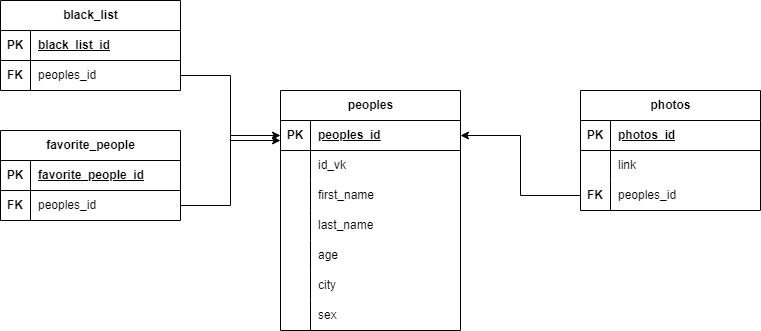

The diagram above was exported from draw.io. Its source (the exported page's mxGraphModel, read from the mxfile embedded in the PNG):
<mxGraphModel dx="1337" dy="510" grid="1" gridSize="10" guides="1" tooltips="1" connect="1" arrows="1" fold="1" page="1" pageScale="1" pageWidth="1169" pageHeight="827" math="0" shadow="0">
  <root>
    <mxCell id="0" />
    <mxCell id="1" parent="0" />
    <mxCell id="oWiunBKLOma-h6XieSDg-15" value="peoples" style="shape=table;startSize=30;container=1;collapsible=1;childLayout=tableLayout;fixedRows=1;rowLines=0;fontStyle=1;align=center;resizeLast=1;html=1;" parent="1" vertex="1">
      <mxGeometry x="340" y="360" width="180" height="240" as="geometry" />
    </mxCell>
    <mxCell id="oWiunBKLOma-h6XieSDg-16" value="" style="shape=tableRow;horizontal=0;startSize=0;swimlaneHead=0;swimlaneBody=0;fillColor=none;collapsible=0;dropTarget=0;points=[[0,0.5],[1,0.5]];portConstraint=eastwest;top=0;left=0;right=0;bottom=1;" parent="oWiunBKLOma-h6XieSDg-15" vertex="1">
      <mxGeometry y="30" width="180" height="30" as="geometry" />
    </mxCell>
    <mxCell id="oWiunBKLOma-h6XieSDg-17" value="PK" style="shape=partialRectangle;connectable=0;fillColor=none;top=0;left=0;bottom=0;right=0;fontStyle=1;overflow=hidden;whiteSpace=wrap;html=1;" parent="oWiunBKLOma-h6XieSDg-16" vertex="1">
      <mxGeometry width="30" height="30" as="geometry">
        <mxRectangle width="30" height="30" as="alternateBounds" />
      </mxGeometry>
    </mxCell>
    <mxCell id="oWiunBKLOma-h6XieSDg-18" value="peoples_id" style="shape=partialRectangle;connectable=0;fillColor=none;top=0;left=0;bottom=0;right=0;align=left;spacingLeft=6;fontStyle=5;overflow=hidden;whiteSpace=wrap;html=1;" parent="oWiunBKLOma-h6XieSDg-16" vertex="1">
      <mxGeometry x="30" width="150" height="30" as="geometry">
        <mxRectangle width="150" height="30" as="alternateBounds" />
      </mxGeometry>
    </mxCell>
    <mxCell id="oWiunBKLOma-h6XieSDg-19" value="" style="shape=tableRow;horizontal=0;startSize=0;swimlaneHead=0;swimlaneBody=0;fillColor=none;collapsible=0;dropTarget=0;points=[[0,0.5],[1,0.5]];portConstraint=eastwest;top=0;left=0;right=0;bottom=0;" parent="oWiunBKLOma-h6XieSDg-15" vertex="1">
      <mxGeometry y="60" width="180" height="30" as="geometry" />
    </mxCell>
    <mxCell id="oWiunBKLOma-h6XieSDg-20" value="" style="shape=partialRectangle;connectable=0;fillColor=none;top=0;left=0;bottom=0;right=0;editable=1;overflow=hidden;whiteSpace=wrap;html=1;" parent="oWiunBKLOma-h6XieSDg-19" vertex="1">
      <mxGeometry width="30" height="30" as="geometry">
        <mxRectangle width="30" height="30" as="alternateBounds" />
      </mxGeometry>
    </mxCell>
    <mxCell id="oWiunBKLOma-h6XieSDg-21" value="id_vk" style="shape=partialRectangle;connectable=0;fillColor=none;top=0;left=0;bottom=0;right=0;align=left;spacingLeft=6;overflow=hidden;whiteSpace=wrap;html=1;" parent="oWiunBKLOma-h6XieSDg-19" vertex="1">
      <mxGeometry x="30" width="150" height="30" as="geometry">
        <mxRectangle width="150" height="30" as="alternateBounds" />
      </mxGeometry>
    </mxCell>
    <mxCell id="oWiunBKLOma-h6XieSDg-22" value="" style="shape=tableRow;horizontal=0;startSize=0;swimlaneHead=0;swimlaneBody=0;fillColor=none;collapsible=0;dropTarget=0;points=[[0,0.5],[1,0.5]];portConstraint=eastwest;top=0;left=0;right=0;bottom=0;" parent="oWiunBKLOma-h6XieSDg-15" vertex="1">
      <mxGeometry y="90" width="180" height="30" as="geometry" />
    </mxCell>
    <mxCell id="oWiunBKLOma-h6XieSDg-23" value="" style="shape=partialRectangle;connectable=0;fillColor=none;top=0;left=0;bottom=0;right=0;editable=1;overflow=hidden;whiteSpace=wrap;html=1;" parent="oWiunBKLOma-h6XieSDg-22" vertex="1">
      <mxGeometry width="30" height="30" as="geometry">
        <mxRectangle width="30" height="30" as="alternateBounds" />
      </mxGeometry>
    </mxCell>
    <mxCell id="oWiunBKLOma-h6XieSDg-24" value="first_name" style="shape=partialRectangle;connectable=0;fillColor=none;top=0;left=0;bottom=0;right=0;align=left;spacingLeft=6;overflow=hidden;whiteSpace=wrap;html=1;" parent="oWiunBKLOma-h6XieSDg-22" vertex="1">
      <mxGeometry x="30" width="150" height="30" as="geometry">
        <mxRectangle width="150" height="30" as="alternateBounds" />
      </mxGeometry>
    </mxCell>
    <mxCell id="oWiunBKLOma-h6XieSDg-25" value="" style="shape=tableRow;horizontal=0;startSize=0;swimlaneHead=0;swimlaneBody=0;fillColor=none;collapsible=0;dropTarget=0;points=[[0,0.5],[1,0.5]];portConstraint=eastwest;top=0;left=0;right=0;bottom=0;" parent="oWiunBKLOma-h6XieSDg-15" vertex="1">
      <mxGeometry y="120" width="180" height="30" as="geometry" />
    </mxCell>
    <mxCell id="oWiunBKLOma-h6XieSDg-26" value="" style="shape=partialRectangle;connectable=0;fillColor=none;top=0;left=0;bottom=0;right=0;editable=1;overflow=hidden;whiteSpace=wrap;html=1;" parent="oWiunBKLOma-h6XieSDg-25" vertex="1">
      <mxGeometry width="30" height="30" as="geometry">
        <mxRectangle width="30" height="30" as="alternateBounds" />
      </mxGeometry>
    </mxCell>
    <mxCell id="oWiunBKLOma-h6XieSDg-27" value="last_name" style="shape=partialRectangle;connectable=0;fillColor=none;top=0;left=0;bottom=0;right=0;align=left;spacingLeft=6;overflow=hidden;whiteSpace=wrap;html=1;" parent="oWiunBKLOma-h6XieSDg-25" vertex="1">
      <mxGeometry x="30" width="150" height="30" as="geometry">
        <mxRectangle width="150" height="30" as="alternateBounds" />
      </mxGeometry>
    </mxCell>
    <mxCell id="oWiunBKLOma-h6XieSDg-29" style="shape=tableRow;horizontal=0;startSize=0;swimlaneHead=0;swimlaneBody=0;fillColor=none;collapsible=0;dropTarget=0;points=[[0,0.5],[1,0.5]];portConstraint=eastwest;top=0;left=0;right=0;bottom=0;" parent="oWiunBKLOma-h6XieSDg-15" vertex="1">
      <mxGeometry y="150" width="180" height="30" as="geometry" />
    </mxCell>
    <mxCell id="oWiunBKLOma-h6XieSDg-30" style="shape=partialRectangle;connectable=0;fillColor=none;top=0;left=0;bottom=0;right=0;editable=1;overflow=hidden;whiteSpace=wrap;html=1;" parent="oWiunBKLOma-h6XieSDg-29" vertex="1">
      <mxGeometry width="30" height="30" as="geometry">
        <mxRectangle width="30" height="30" as="alternateBounds" />
      </mxGeometry>
    </mxCell>
    <mxCell id="oWiunBKLOma-h6XieSDg-31" value="age" style="shape=partialRectangle;connectable=0;fillColor=none;top=0;left=0;bottom=0;right=0;align=left;spacingLeft=6;overflow=hidden;whiteSpace=wrap;html=1;" parent="oWiunBKLOma-h6XieSDg-29" vertex="1">
      <mxGeometry x="30" width="150" height="30" as="geometry">
        <mxRectangle width="150" height="30" as="alternateBounds" />
      </mxGeometry>
    </mxCell>
    <mxCell id="DN0_UJrGauKm_uDiDZq4-1" style="shape=tableRow;horizontal=0;startSize=0;swimlaneHead=0;swimlaneBody=0;fillColor=none;collapsible=0;dropTarget=0;points=[[0,0.5],[1,0.5]];portConstraint=eastwest;top=0;left=0;right=0;bottom=0;" vertex="1" parent="oWiunBKLOma-h6XieSDg-15">
      <mxGeometry y="180" width="180" height="30" as="geometry" />
    </mxCell>
    <mxCell id="DN0_UJrGauKm_uDiDZq4-2" style="shape=partialRectangle;connectable=0;fillColor=none;top=0;left=0;bottom=0;right=0;editable=1;overflow=hidden;whiteSpace=wrap;html=1;" vertex="1" parent="DN0_UJrGauKm_uDiDZq4-1">
      <mxGeometry width="30" height="30" as="geometry">
        <mxRectangle width="30" height="30" as="alternateBounds" />
      </mxGeometry>
    </mxCell>
    <mxCell id="DN0_UJrGauKm_uDiDZq4-3" value="city" style="shape=partialRectangle;connectable=0;fillColor=none;top=0;left=0;bottom=0;right=0;align=left;spacingLeft=6;overflow=hidden;whiteSpace=wrap;html=1;" vertex="1" parent="DN0_UJrGauKm_uDiDZq4-1">
      <mxGeometry x="30" width="150" height="30" as="geometry">
        <mxRectangle width="150" height="30" as="alternateBounds" />
      </mxGeometry>
    </mxCell>
    <mxCell id="DN0_UJrGauKm_uDiDZq4-4" style="shape=tableRow;horizontal=0;startSize=0;swimlaneHead=0;swimlaneBody=0;fillColor=none;collapsible=0;dropTarget=0;points=[[0,0.5],[1,0.5]];portConstraint=eastwest;top=0;left=0;right=0;bottom=0;" vertex="1" parent="oWiunBKLOma-h6XieSDg-15">
      <mxGeometry y="210" width="180" height="30" as="geometry" />
    </mxCell>
    <mxCell id="DN0_UJrGauKm_uDiDZq4-5" style="shape=partialRectangle;connectable=0;fillColor=none;top=0;left=0;bottom=0;right=0;editable=1;overflow=hidden;whiteSpace=wrap;html=1;" vertex="1" parent="DN0_UJrGauKm_uDiDZq4-4">
      <mxGeometry width="30" height="30" as="geometry">
        <mxRectangle width="30" height="30" as="alternateBounds" />
      </mxGeometry>
    </mxCell>
    <mxCell id="DN0_UJrGauKm_uDiDZq4-6" value="sex" style="shape=partialRectangle;connectable=0;fillColor=none;top=0;left=0;bottom=0;right=0;align=left;spacingLeft=6;overflow=hidden;whiteSpace=wrap;html=1;" vertex="1" parent="DN0_UJrGauKm_uDiDZq4-4">
      <mxGeometry x="30" width="150" height="30" as="geometry">
        <mxRectangle width="150" height="30" as="alternateBounds" />
      </mxGeometry>
    </mxCell>
    <mxCell id="oWiunBKLOma-h6XieSDg-48" value="photos" style="shape=table;startSize=30;container=1;collapsible=1;childLayout=tableLayout;fixedRows=1;rowLines=0;fontStyle=1;align=center;resizeLast=1;html=1;" parent="1" vertex="1">
      <mxGeometry x="640" y="360" width="180" height="120" as="geometry" />
    </mxCell>
    <mxCell id="oWiunBKLOma-h6XieSDg-49" value="" style="shape=tableRow;horizontal=0;startSize=0;swimlaneHead=0;swimlaneBody=0;fillColor=none;collapsible=0;dropTarget=0;points=[[0,0.5],[1,0.5]];portConstraint=eastwest;top=0;left=0;right=0;bottom=1;" parent="oWiunBKLOma-h6XieSDg-48" vertex="1">
      <mxGeometry y="30" width="180" height="30" as="geometry" />
    </mxCell>
    <mxCell id="oWiunBKLOma-h6XieSDg-50" value="PK" style="shape=partialRectangle;connectable=0;fillColor=none;top=0;left=0;bottom=0;right=0;fontStyle=1;overflow=hidden;whiteSpace=wrap;html=1;" parent="oWiunBKLOma-h6XieSDg-49" vertex="1">
      <mxGeometry width="30" height="30" as="geometry">
        <mxRectangle width="30" height="30" as="alternateBounds" />
      </mxGeometry>
    </mxCell>
    <mxCell id="oWiunBKLOma-h6XieSDg-51" value="photos_id" style="shape=partialRectangle;connectable=0;fillColor=none;top=0;left=0;bottom=0;right=0;align=left;spacingLeft=6;fontStyle=5;overflow=hidden;whiteSpace=wrap;html=1;" parent="oWiunBKLOma-h6XieSDg-49" vertex="1">
      <mxGeometry x="30" width="150" height="30" as="geometry">
        <mxRectangle width="150" height="30" as="alternateBounds" />
      </mxGeometry>
    </mxCell>
    <mxCell id="oWiunBKLOma-h6XieSDg-52" value="" style="shape=tableRow;horizontal=0;startSize=0;swimlaneHead=0;swimlaneBody=0;fillColor=none;collapsible=0;dropTarget=0;points=[[0,0.5],[1,0.5]];portConstraint=eastwest;top=0;left=0;right=0;bottom=0;" parent="oWiunBKLOma-h6XieSDg-48" vertex="1">
      <mxGeometry y="60" width="180" height="30" as="geometry" />
    </mxCell>
    <mxCell id="oWiunBKLOma-h6XieSDg-53" value="" style="shape=partialRectangle;connectable=0;fillColor=none;top=0;left=0;bottom=0;right=0;editable=1;overflow=hidden;whiteSpace=wrap;html=1;" parent="oWiunBKLOma-h6XieSDg-52" vertex="1">
      <mxGeometry width="30" height="30" as="geometry">
        <mxRectangle width="30" height="30" as="alternateBounds" />
      </mxGeometry>
    </mxCell>
    <mxCell id="oWiunBKLOma-h6XieSDg-54" value="link" style="shape=partialRectangle;connectable=0;fillColor=none;top=0;left=0;bottom=0;right=0;align=left;spacingLeft=6;overflow=hidden;whiteSpace=wrap;html=1;" parent="oWiunBKLOma-h6XieSDg-52" vertex="1">
      <mxGeometry x="30" width="150" height="30" as="geometry">
        <mxRectangle width="150" height="30" as="alternateBounds" />
      </mxGeometry>
    </mxCell>
    <mxCell id="TYJUic8G1_nWtIgSFYR3-1" style="shape=tableRow;horizontal=0;startSize=0;swimlaneHead=0;swimlaneBody=0;fillColor=none;collapsible=0;dropTarget=0;points=[[0,0.5],[1,0.5]];portConstraint=eastwest;top=0;left=0;right=0;bottom=0;" parent="oWiunBKLOma-h6XieSDg-48" vertex="1">
      <mxGeometry y="90" width="180" height="30" as="geometry" />
    </mxCell>
    <mxCell id="TYJUic8G1_nWtIgSFYR3-2" value="&lt;b&gt;FK&lt;/b&gt;" style="shape=partialRectangle;connectable=0;fillColor=none;top=0;left=0;bottom=0;right=0;editable=1;overflow=hidden;whiteSpace=wrap;html=1;" parent="TYJUic8G1_nWtIgSFYR3-1" vertex="1">
      <mxGeometry width="30" height="30" as="geometry">
        <mxRectangle width="30" height="30" as="alternateBounds" />
      </mxGeometry>
    </mxCell>
    <mxCell id="TYJUic8G1_nWtIgSFYR3-3" value="peoples_id" style="shape=partialRectangle;connectable=0;fillColor=none;top=0;left=0;bottom=0;right=0;align=left;spacingLeft=6;overflow=hidden;whiteSpace=wrap;html=1;" parent="TYJUic8G1_nWtIgSFYR3-1" vertex="1">
      <mxGeometry x="30" width="150" height="30" as="geometry">
        <mxRectangle width="150" height="30" as="alternateBounds" />
      </mxGeometry>
    </mxCell>
    <mxCell id="oWiunBKLOma-h6XieSDg-63" value="favorite_people" style="shape=table;startSize=30;container=1;collapsible=1;childLayout=tableLayout;fixedRows=1;rowLines=0;fontStyle=1;align=center;resizeLast=1;html=1;" parent="1" vertex="1">
      <mxGeometry x="60" y="400" width="180" height="90" as="geometry" />
    </mxCell>
    <mxCell id="oWiunBKLOma-h6XieSDg-64" value="" style="shape=tableRow;horizontal=0;startSize=0;swimlaneHead=0;swimlaneBody=0;fillColor=none;collapsible=0;dropTarget=0;points=[[0,0.5],[1,0.5]];portConstraint=eastwest;top=0;left=0;right=0;bottom=1;" parent="oWiunBKLOma-h6XieSDg-63" vertex="1">
      <mxGeometry y="30" width="180" height="30" as="geometry" />
    </mxCell>
    <mxCell id="oWiunBKLOma-h6XieSDg-65" value="PK" style="shape=partialRectangle;connectable=0;fillColor=none;top=0;left=0;bottom=0;right=0;fontStyle=1;overflow=hidden;whiteSpace=wrap;html=1;" parent="oWiunBKLOma-h6XieSDg-64" vertex="1">
      <mxGeometry width="30" height="30" as="geometry">
        <mxRectangle width="30" height="30" as="alternateBounds" />
      </mxGeometry>
    </mxCell>
    <mxCell id="oWiunBKLOma-h6XieSDg-66" value="favorite_people_id" style="shape=partialRectangle;connectable=0;fillColor=none;top=0;left=0;bottom=0;right=0;align=left;spacingLeft=6;fontStyle=5;overflow=hidden;whiteSpace=wrap;html=1;" parent="oWiunBKLOma-h6XieSDg-64" vertex="1">
      <mxGeometry x="30" width="150" height="30" as="geometry">
        <mxRectangle width="150" height="30" as="alternateBounds" />
      </mxGeometry>
    </mxCell>
    <mxCell id="oWiunBKLOma-h6XieSDg-67" value="" style="shape=tableRow;horizontal=0;startSize=0;swimlaneHead=0;swimlaneBody=0;fillColor=none;collapsible=0;dropTarget=0;points=[[0,0.5],[1,0.5]];portConstraint=eastwest;top=0;left=0;right=0;bottom=0;" parent="oWiunBKLOma-h6XieSDg-63" vertex="1">
      <mxGeometry y="60" width="180" height="30" as="geometry" />
    </mxCell>
    <mxCell id="oWiunBKLOma-h6XieSDg-68" value="&lt;b&gt;FK&lt;/b&gt;" style="shape=partialRectangle;connectable=0;fillColor=none;top=0;left=0;bottom=0;right=0;editable=1;overflow=hidden;whiteSpace=wrap;html=1;" parent="oWiunBKLOma-h6XieSDg-67" vertex="1">
      <mxGeometry width="30" height="30" as="geometry">
        <mxRectangle width="30" height="30" as="alternateBounds" />
      </mxGeometry>
    </mxCell>
    <mxCell id="oWiunBKLOma-h6XieSDg-69" value="peoples_id" style="shape=partialRectangle;connectable=0;fillColor=none;top=0;left=0;bottom=0;right=0;align=left;spacingLeft=6;overflow=hidden;whiteSpace=wrap;html=1;" parent="oWiunBKLOma-h6XieSDg-67" vertex="1">
      <mxGeometry x="30" width="150" height="30" as="geometry">
        <mxRectangle width="150" height="30" as="alternateBounds" />
      </mxGeometry>
    </mxCell>
    <mxCell id="oWiunBKLOma-h6XieSDg-77" value="black_list" style="shape=table;startSize=30;container=1;collapsible=1;childLayout=tableLayout;fixedRows=1;rowLines=0;fontStyle=1;align=center;resizeLast=1;html=1;" parent="1" vertex="1">
      <mxGeometry x="60" y="270" width="180" height="90" as="geometry" />
    </mxCell>
    <mxCell id="oWiunBKLOma-h6XieSDg-78" value="" style="shape=tableRow;horizontal=0;startSize=0;swimlaneHead=0;swimlaneBody=0;fillColor=none;collapsible=0;dropTarget=0;points=[[0,0.5],[1,0.5]];portConstraint=eastwest;top=0;left=0;right=0;bottom=1;" parent="oWiunBKLOma-h6XieSDg-77" vertex="1">
      <mxGeometry y="30" width="180" height="30" as="geometry" />
    </mxCell>
    <mxCell id="oWiunBKLOma-h6XieSDg-79" value="PK" style="shape=partialRectangle;connectable=0;fillColor=none;top=0;left=0;bottom=0;right=0;fontStyle=1;overflow=hidden;whiteSpace=wrap;html=1;" parent="oWiunBKLOma-h6XieSDg-78" vertex="1">
      <mxGeometry width="30" height="30" as="geometry">
        <mxRectangle width="30" height="30" as="alternateBounds" />
      </mxGeometry>
    </mxCell>
    <mxCell id="oWiunBKLOma-h6XieSDg-80" value="black_list_id" style="shape=partialRectangle;connectable=0;fillColor=none;top=0;left=0;bottom=0;right=0;align=left;spacingLeft=6;fontStyle=5;overflow=hidden;whiteSpace=wrap;html=1;" parent="oWiunBKLOma-h6XieSDg-78" vertex="1">
      <mxGeometry x="30" width="150" height="30" as="geometry">
        <mxRectangle width="150" height="30" as="alternateBounds" />
      </mxGeometry>
    </mxCell>
    <mxCell id="oWiunBKLOma-h6XieSDg-81" value="" style="shape=tableRow;horizontal=0;startSize=0;swimlaneHead=0;swimlaneBody=0;fillColor=none;collapsible=0;dropTarget=0;points=[[0,0.5],[1,0.5]];portConstraint=eastwest;top=0;left=0;right=0;bottom=0;" parent="oWiunBKLOma-h6XieSDg-77" vertex="1">
      <mxGeometry y="60" width="180" height="30" as="geometry" />
    </mxCell>
    <mxCell id="oWiunBKLOma-h6XieSDg-82" value="&lt;b&gt;FK&lt;/b&gt;" style="shape=partialRectangle;connectable=0;fillColor=none;top=0;left=0;bottom=0;right=0;editable=1;overflow=hidden;whiteSpace=wrap;html=1;" parent="oWiunBKLOma-h6XieSDg-81" vertex="1">
      <mxGeometry width="30" height="30" as="geometry">
        <mxRectangle width="30" height="30" as="alternateBounds" />
      </mxGeometry>
    </mxCell>
    <mxCell id="oWiunBKLOma-h6XieSDg-83" value="peoples_id" style="shape=partialRectangle;connectable=0;fillColor=none;top=0;left=0;bottom=0;right=0;align=left;spacingLeft=6;overflow=hidden;whiteSpace=wrap;html=1;" parent="oWiunBKLOma-h6XieSDg-81" vertex="1">
      <mxGeometry x="30" width="150" height="30" as="geometry">
        <mxRectangle width="150" height="30" as="alternateBounds" />
      </mxGeometry>
    </mxCell>
    <mxCell id="TYJUic8G1_nWtIgSFYR3-4" style="edgeStyle=orthogonalEdgeStyle;rounded=0;orthogonalLoop=1;jettySize=auto;html=1;exitX=0;exitY=0.5;exitDx=0;exitDy=0;entryX=1;entryY=0.5;entryDx=0;entryDy=0;" parent="1" source="TYJUic8G1_nWtIgSFYR3-1" target="oWiunBKLOma-h6XieSDg-16" edge="1">
      <mxGeometry relative="1" as="geometry" />
    </mxCell>
    <mxCell id="TYJUic8G1_nWtIgSFYR3-5" style="edgeStyle=orthogonalEdgeStyle;rounded=0;orthogonalLoop=1;jettySize=auto;html=1;exitX=1;exitY=0.5;exitDx=0;exitDy=0;entryX=0;entryY=0.5;entryDx=0;entryDy=0;" parent="1" source="oWiunBKLOma-h6XieSDg-67" target="oWiunBKLOma-h6XieSDg-16" edge="1">
      <mxGeometry relative="1" as="geometry" />
    </mxCell>
    <mxCell id="TYJUic8G1_nWtIgSFYR3-6" style="edgeStyle=orthogonalEdgeStyle;rounded=0;orthogonalLoop=1;jettySize=auto;html=1;exitX=1;exitY=0.5;exitDx=0;exitDy=0;" parent="1" source="oWiunBKLOma-h6XieSDg-81" edge="1">
      <mxGeometry relative="1" as="geometry">
        <mxPoint x="340" y="410" as="targetPoint" />
        <Array as="points">
          <mxPoint x="290" y="345" />
          <mxPoint x="290" y="410" />
        </Array>
      </mxGeometry>
    </mxCell>
  </root>
</mxGraphModel>